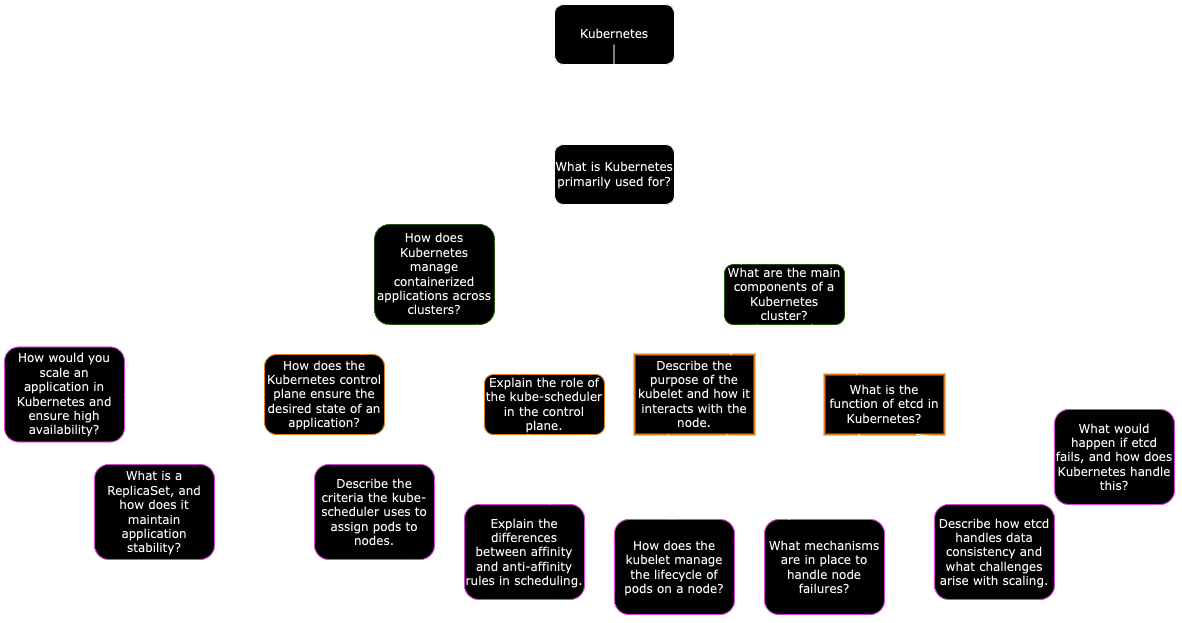

The diagram above was exported from draw.io. Its source (the exported page's mxGraphModel, read from the mxfile embedded in the PNG):
<mxGraphModel dx="1440" dy="1662" grid="1" gridSize="10" guides="1" tooltips="1" connect="1" arrows="1" fold="1" page="1" pageScale="1" pageWidth="1100" pageHeight="850" background="none" math="0" shadow="0">
  <root>
    <mxCell id="0" />
    <mxCell id="1" parent="0" />
    <mxCell id="62893188c0fa7362-1" value="What is Kubernetes primarily used for?" style="whiteSpace=wrap;html=1;rounded=1;shadow=1;labelBackgroundColor=none;strokeWidth=1;fontFamily=Verdana;fontSize=12;align=center;" parent="1" vertex="1">
      <mxGeometry x="610" y="50" width="120" height="60" as="geometry" />
    </mxCell>
    <mxCell id="62893188c0fa7362-2" value="How does Kubernetes manage containerized applications across clusters?" style="whiteSpace=wrap;html=1;rounded=1;shadow=1;labelBackgroundColor=none;strokeWidth=1;fontFamily=Verdana;fontSize=12;align=center;strokeColor=#97D077;" parent="1" vertex="1">
      <mxGeometry x="430" y="130" width="120" height="100" as="geometry" />
    </mxCell>
    <mxCell id="62893188c0fa7362-3" value="What are the main components of a Kubernetes cluster?" style="whiteSpace=wrap;html=1;rounded=1;shadow=1;labelBackgroundColor=none;strokeWidth=1;fontFamily=Verdana;fontSize=12;align=center;strokeColor=#97D077;" parent="1" vertex="1">
      <mxGeometry x="780" y="170" width="120" height="60" as="geometry" />
    </mxCell>
    <mxCell id="62893188c0fa7362-4" value="" style="rounded=0;html=1;labelBackgroundColor=none;startArrow=none;startFill=0;startSize=5;endArrow=none;endFill=0;endSize=5;jettySize=auto;orthogonalLoop=1;strokeWidth=1;fontFamily=Verdana;fontSize=12" parent="1" source="62893188c0fa7362-1" target="62893188c0fa7362-3" edge="1">
      <mxGeometry x="-0.3002" y="13" relative="1" as="geometry">
        <mxPoint as="offset" />
      </mxGeometry>
    </mxCell>
    <mxCell id="62893188c0fa7362-5" value="" style="rounded=0;html=1;labelBackgroundColor=none;startArrow=none;startFill=0;startSize=5;endArrow=none;endFill=0;endSize=5;jettySize=auto;orthogonalLoop=1;strokeWidth=1;fontFamily=Verdana;fontSize=12" parent="1" source="62893188c0fa7362-1" target="62893188c0fa7362-2" edge="1">
      <mxGeometry x="-0.359" y="-11" relative="1" as="geometry">
        <mxPoint as="offset" />
      </mxGeometry>
    </mxCell>
    <mxCell id="62893188c0fa7362-8" value="How does the Kubernetes control plane ensure the desired state of an application?" style="whiteSpace=wrap;html=1;rounded=1;shadow=1;labelBackgroundColor=none;strokeWidth=1;fontFamily=Verdana;fontSize=12;align=center;strokeColor=#CC6600;" parent="1" vertex="1">
      <mxGeometry x="320" y="260" width="120" height="80" as="geometry" />
    </mxCell>
    <mxCell id="62893188c0fa7362-9" value="Explain the role of the kube-scheduler in the control plane." style="whiteSpace=wrap;html=1;rounded=1;shadow=1;labelBackgroundColor=none;strokeWidth=1;fontFamily=Verdana;fontSize=12;align=center;strokeColor=#CC6600;" parent="1" vertex="1">
      <mxGeometry x="540" y="280" width="120" height="60" as="geometry" />
    </mxCell>
    <mxCell id="62893188c0fa7362-10" value="Describe the purpose of the kubelet and how it interacts with the node." style="whiteSpace=wrap;html=1;rounded=0;shadow=1;labelBackgroundColor=none;strokeWidth=2;fontFamily=Verdana;fontSize=12;align=center;strokeColor=#CC6600;" parent="1" vertex="1">
      <mxGeometry x="690" y="260" width="120" height="80" as="geometry" />
    </mxCell>
    <mxCell id="62893188c0fa7362-11" value="What is the function of etcd in Kubernetes?" style="whiteSpace=wrap;html=1;rounded=0;shadow=1;labelBackgroundColor=none;strokeWidth=2;fontFamily=Verdana;fontSize=12;align=center;strokeColor=#CC6600;" parent="1" vertex="1">
      <mxGeometry x="880" y="280" width="120" height="60" as="geometry" />
    </mxCell>
    <mxCell id="62893188c0fa7362-12" value="How would you scale an application in Kubernetes and ensure high availability?" style="whiteSpace=wrap;html=1;rounded=1;shadow=1;labelBackgroundColor=none;strokeWidth=1;fontFamily=Verdana;fontSize=12;align=center;strokeColor=#FF66FF;" parent="1" vertex="1">
      <mxGeometry x="60" y="252.5" width="120" height="95" as="geometry" />
    </mxCell>
    <mxCell id="62893188c0fa7362-13" value="What is a ReplicaSet, and how does it maintain application stability?" style="whiteSpace=wrap;html=1;rounded=1;shadow=1;labelBackgroundColor=none;strokeWidth=1;fontFamily=Verdana;fontSize=12;align=center;strokeColor=#FF66FF;" parent="1" vertex="1">
      <mxGeometry x="150" y="370" width="120" height="95" as="geometry" />
    </mxCell>
    <mxCell id="62893188c0fa7362-14" value="" style="rounded=0;html=1;labelBackgroundColor=none;startArrow=none;startFill=0;startSize=5;endArrow=none;endFill=0;endSize=5;jettySize=auto;orthogonalLoop=1;strokeWidth=1;fontFamily=Verdana;fontSize=12" parent="1" source="62893188c0fa7362-2" target="62893188c0fa7362-8" edge="1">
      <mxGeometry x="-0.2" y="-14" relative="1" as="geometry">
        <mxPoint as="offset" />
      </mxGeometry>
    </mxCell>
    <mxCell id="62893188c0fa7362-15" value="" style="rounded=0;html=1;labelBackgroundColor=none;startArrow=none;startFill=0;startSize=5;endArrow=none;endFill=0;endSize=5;jettySize=auto;orthogonalLoop=1;strokeWidth=1;fontFamily=Verdana;fontSize=12" parent="1" source="62893188c0fa7362-2" target="62893188c0fa7362-9" edge="1">
      <mxGeometry x="-0.2" y="14" relative="1" as="geometry">
        <mxPoint as="offset" />
      </mxGeometry>
    </mxCell>
    <mxCell id="62893188c0fa7362-16" value="" style="rounded=0;html=1;labelBackgroundColor=none;startArrow=none;startFill=0;startSize=5;endArrow=none;endFill=0;endSize=5;jettySize=auto;orthogonalLoop=1;strokeWidth=1;fontFamily=Verdana;fontSize=12" parent="1" source="62893188c0fa7362-3" target="62893188c0fa7362-10" edge="1">
      <mxGeometry x="-0.2614" y="-13" relative="1" as="geometry">
        <mxPoint as="offset" />
      </mxGeometry>
    </mxCell>
    <mxCell id="62893188c0fa7362-17" value="" style="rounded=0;html=1;labelBackgroundColor=none;startArrow=none;startFill=0;startSize=5;endArrow=none;endFill=0;endSize=5;jettySize=auto;orthogonalLoop=1;strokeWidth=1;fontFamily=Verdana;fontSize=12" parent="1" source="62893188c0fa7362-3" target="62893188c0fa7362-11" edge="1">
      <mxGeometry x="-0.1417" y="17" relative="1" as="geometry">
        <mxPoint as="offset" />
      </mxGeometry>
    </mxCell>
    <mxCell id="62893188c0fa7362-18" value="" style="rounded=0;html=1;labelBackgroundColor=none;startArrow=none;startFill=0;startSize=5;endArrow=none;endFill=0;endSize=5;jettySize=auto;orthogonalLoop=1;strokeWidth=1;fontFamily=Verdana;fontSize=12" parent="1" source="62893188c0fa7362-8" target="62893188c0fa7362-12" edge="1">
      <mxGeometry x="-0.2168" y="-14" relative="1" as="geometry">
        <mxPoint as="offset" />
      </mxGeometry>
    </mxCell>
    <mxCell id="62893188c0fa7362-19" value="" style="rounded=0;html=1;labelBackgroundColor=none;startArrow=none;startFill=0;startSize=5;endArrow=none;endFill=0;endSize=5;jettySize=auto;orthogonalLoop=1;strokeWidth=1;fontFamily=Verdana;fontSize=12" parent="1" source="62893188c0fa7362-8" target="62893188c0fa7362-13" edge="1">
      <mxGeometry x="-0.2842" y="12" relative="1" as="geometry">
        <mxPoint as="offset" />
      </mxGeometry>
    </mxCell>
    <mxCell id="UJMG7IJzioI-uk73Maru-3" value="Kubernetes" style="whiteSpace=wrap;html=1;rounded=1;shadow=1;labelBackgroundColor=none;strokeWidth=1;fontFamily=Verdana;fontSize=12;align=center;" vertex="1" parent="1">
      <mxGeometry x="610" y="-90" width="120" height="60" as="geometry" />
    </mxCell>
    <mxCell id="UJMG7IJzioI-uk73Maru-5" value="" style="rounded=0;html=1;labelBackgroundColor=none;startArrow=none;startFill=0;startSize=5;endArrow=none;endFill=0;endSize=5;jettySize=auto;orthogonalLoop=1;strokeWidth=1;fontFamily=Verdana;fontSize=12" edge="1" parent="1">
      <mxGeometry x="-0.359" y="-11" relative="1" as="geometry">
        <mxPoint as="offset" />
        <mxPoint x="669.41" y="-50" as="sourcePoint" />
        <mxPoint x="669.41" y="50" as="targetPoint" />
      </mxGeometry>
    </mxCell>
    <mxCell id="UJMG7IJzioI-uk73Maru-6" value="Describe the criteria the kube-scheduler uses to assign pods to nodes." style="whiteSpace=wrap;html=1;rounded=1;shadow=1;labelBackgroundColor=none;strokeWidth=1;fontFamily=Verdana;fontSize=12;align=center;strokeColor=#FF66FF;" vertex="1" parent="1">
      <mxGeometry x="370" y="370" width="120" height="95" as="geometry" />
    </mxCell>
    <mxCell id="UJMG7IJzioI-uk73Maru-7" value="" style="rounded=0;html=1;labelBackgroundColor=none;startArrow=none;startFill=0;startSize=5;endArrow=none;endFill=0;endSize=5;jettySize=auto;orthogonalLoop=1;strokeWidth=1;fontFamily=Verdana;fontSize=12" edge="1" parent="1" target="UJMG7IJzioI-uk73Maru-6">
      <mxGeometry x="-0.2168" y="-14" relative="1" as="geometry">
        <mxPoint as="offset" />
        <mxPoint x="584" y="340" as="sourcePoint" />
      </mxGeometry>
    </mxCell>
    <mxCell id="UJMG7IJzioI-uk73Maru-8" value="&lt;meta charset=&quot;utf-8&quot;&gt;Explain the differences between affinity and anti-affinity rules in scheduling." style="whiteSpace=wrap;html=1;rounded=1;shadow=1;labelBackgroundColor=none;strokeWidth=1;fontFamily=Verdana;fontSize=12;align=center;strokeColor=#FF66FF;" vertex="1" parent="1">
      <mxGeometry x="520" y="410" width="120" height="95" as="geometry" />
    </mxCell>
    <mxCell id="UJMG7IJzioI-uk73Maru-9" value="" style="rounded=0;html=1;labelBackgroundColor=none;startArrow=none;startFill=0;startSize=5;endArrow=none;endFill=0;endSize=5;jettySize=auto;orthogonalLoop=1;strokeWidth=1;fontFamily=Verdana;fontSize=12" edge="1" parent="1" target="UJMG7IJzioI-uk73Maru-8">
      <mxGeometry x="-0.2842" y="12" relative="1" as="geometry">
        <mxPoint as="offset" />
        <mxPoint x="642" y="340" as="sourcePoint" />
      </mxGeometry>
    </mxCell>
    <mxCell id="UJMG7IJzioI-uk73Maru-10" value="How does the kubelet manage the lifecycle of pods on a node?" style="whiteSpace=wrap;html=1;rounded=1;shadow=1;labelBackgroundColor=none;strokeWidth=1;fontFamily=Verdana;fontSize=12;align=center;strokeColor=#FF66FF;" vertex="1" parent="1">
      <mxGeometry x="670" y="425" width="120" height="95" as="geometry" />
    </mxCell>
    <mxCell id="UJMG7IJzioI-uk73Maru-11" value="" style="rounded=0;html=1;labelBackgroundColor=none;startArrow=none;startFill=0;startSize=5;endArrow=none;endFill=0;endSize=5;jettySize=auto;orthogonalLoop=1;strokeWidth=1;fontFamily=Verdana;fontSize=12" edge="1" parent="1" target="UJMG7IJzioI-uk73Maru-10">
      <mxGeometry x="-0.2168" y="-14" relative="1" as="geometry">
        <mxPoint as="offset" />
        <mxPoint x="724" y="340" as="sourcePoint" />
      </mxGeometry>
    </mxCell>
    <mxCell id="UJMG7IJzioI-uk73Maru-12" value="What mechanisms are in place to handle node failures?" style="whiteSpace=wrap;html=1;rounded=1;shadow=1;labelBackgroundColor=none;strokeWidth=1;fontFamily=Verdana;fontSize=12;align=center;strokeColor=#FF66FF;" vertex="1" parent="1">
      <mxGeometry x="820" y="425" width="120" height="95" as="geometry" />
    </mxCell>
    <mxCell id="UJMG7IJzioI-uk73Maru-13" value="" style="rounded=0;html=1;labelBackgroundColor=none;startArrow=none;startFill=0;startSize=5;endArrow=none;endFill=0;endSize=5;jettySize=auto;orthogonalLoop=1;strokeWidth=1;fontFamily=Verdana;fontSize=12" edge="1" parent="1" target="UJMG7IJzioI-uk73Maru-12">
      <mxGeometry x="-0.2842" y="12" relative="1" as="geometry">
        <mxPoint as="offset" />
        <mxPoint x="782" y="340" as="sourcePoint" />
      </mxGeometry>
    </mxCell>
    <mxCell id="UJMG7IJzioI-uk73Maru-14" value="Describe how etcd handles data consistency and what challenges arise with scaling." style="whiteSpace=wrap;html=1;rounded=1;shadow=1;labelBackgroundColor=none;strokeWidth=1;fontFamily=Verdana;fontSize=12;align=center;strokeColor=#FF66FF;" vertex="1" parent="1">
      <mxGeometry x="990" y="410" width="120" height="95" as="geometry" />
    </mxCell>
    <mxCell id="UJMG7IJzioI-uk73Maru-15" value="" style="rounded=0;html=1;labelBackgroundColor=none;startArrow=none;startFill=0;startSize=5;endArrow=none;endFill=0;endSize=5;jettySize=auto;orthogonalLoop=1;strokeWidth=1;fontFamily=Verdana;fontSize=12" edge="1" parent="1" target="UJMG7IJzioI-uk73Maru-14">
      <mxGeometry x="-0.2168" y="-14" relative="1" as="geometry">
        <mxPoint as="offset" />
        <mxPoint x="914" y="340" as="sourcePoint" />
      </mxGeometry>
    </mxCell>
    <mxCell id="UJMG7IJzioI-uk73Maru-16" value="What would happen if etcd fails, and how does Kubernetes handle this?" style="whiteSpace=wrap;html=1;rounded=1;shadow=1;labelBackgroundColor=none;strokeWidth=1;fontFamily=Verdana;fontSize=12;align=center;strokeColor=#FF66FF;" vertex="1" parent="1">
      <mxGeometry x="1110" y="315" width="120" height="95" as="geometry" />
    </mxCell>
    <mxCell id="UJMG7IJzioI-uk73Maru-17" value="" style="rounded=0;html=1;labelBackgroundColor=none;startArrow=none;startFill=0;startSize=5;endArrow=none;endFill=0;endSize=5;jettySize=auto;orthogonalLoop=1;strokeWidth=1;fontFamily=Verdana;fontSize=12" edge="1" parent="1" target="UJMG7IJzioI-uk73Maru-16">
      <mxGeometry x="-0.2842" y="12" relative="1" as="geometry">
        <mxPoint as="offset" />
        <mxPoint x="972" y="340" as="sourcePoint" />
      </mxGeometry>
    </mxCell>
  </root>
</mxGraphModel>